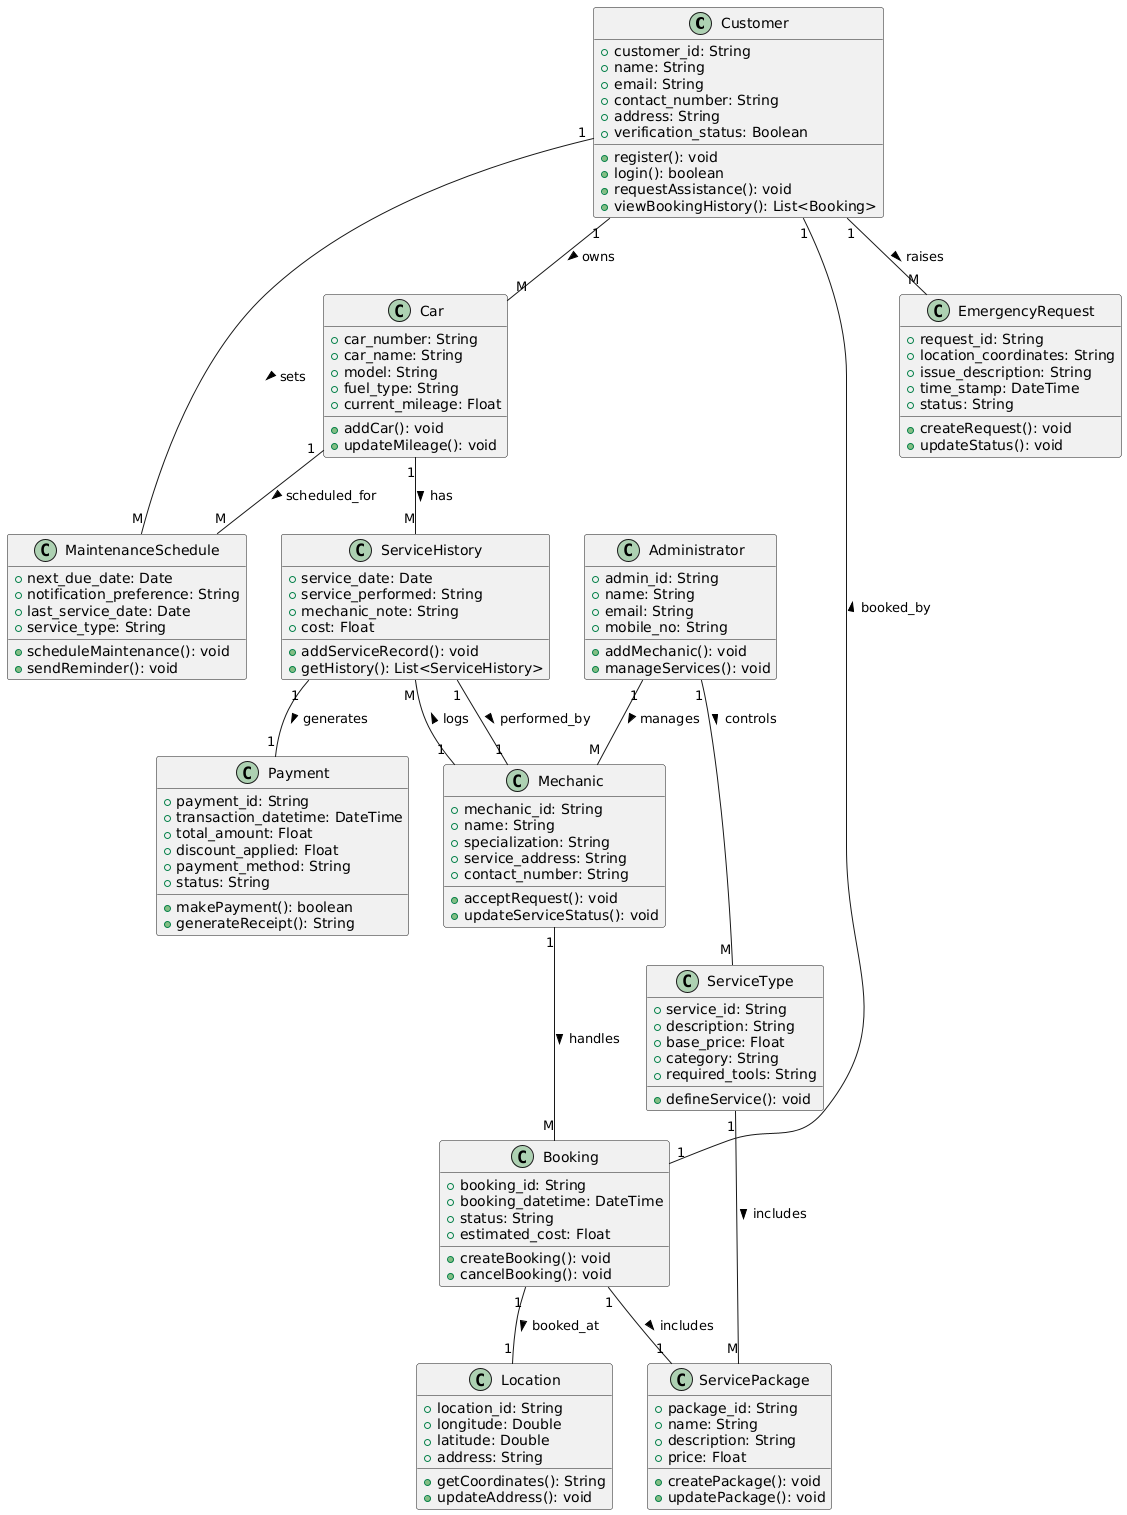

The diagram above was rendered by PlantUML. Its source (embedded in the PNG):
@startuml
class Customer {
  +customer_id: String
  +name: String
  +email: String
  +contact_number: String
  +address: String
  +verification_status: Boolean

  +register(): void
  +login(): boolean
  +requestAssistance(): void
  +viewBookingHistory(): List<Booking>
}

class Car {
  +car_number: String
  +car_name: String
  +model: String
  +fuel_type: String
  +current_mileage: Float

  +addCar(): void
  +updateMileage(): void
}

class EmergencyRequest {
  +request_id: String
  +location_coordinates: String
  +issue_description: String
  +time_stamp: DateTime
  +status: String

  +createRequest(): void
  +updateStatus(): void
}

class MaintenanceSchedule {
  +next_due_date: Date
  +notification_preference: String
  +last_service_date: Date
  +service_type: String

  +scheduleMaintenance(): void
  +sendReminder(): void
}

class ServiceHistory {
  +service_date: Date
  +service_performed: String
  +mechanic_note: String
  +cost: Float

  +addServiceRecord(): void
  +getHistory(): List<ServiceHistory>
}

class Payment {
  +payment_id: String
  +transaction_datetime: DateTime
  +total_amount: Float
  +discount_applied: Float
  +payment_method: String
  +status: String

  +makePayment(): boolean
  +generateReceipt(): String
}

class Administrator {
  +admin_id: String
  +name: String
  +email: String
  +mobile_no: String

  +addMechanic(): void
  +manageServices(): void
}

class Mechanic {
  +mechanic_id: String
  +name: String
  +specialization: String
  +service_address: String
  +contact_number: String

  +acceptRequest(): void
  +updateServiceStatus(): void
}

class ServiceType {
  +service_id: String
  +description: String
  +base_price: Float
  +category: String
  +required_tools: String

  +defineService(): void
}

class ServicePackage {
  +package_id: String
  +name: String
  +description: String
  +price: Float

  +createPackage(): void
  +updatePackage(): void
}

class Booking {
  +booking_id: String
  +booking_datetime: DateTime
  +status: String
  +estimated_cost: Float

  +createBooking(): void
  +cancelBooking(): void
}

class Location {
  +location_id: String
  +longitude: Double
  +latitude: Double
  +address: String

  +getCoordinates(): String
  +updateAddress(): void
}

' Relationships
Customer "1" -- "M" Car : owns >
Customer "1" -- "M" EmergencyRequest : raises >
Customer "1" -- "M" MaintenanceSchedule : sets >
Car "1" -- "M" MaintenanceSchedule : scheduled_for >
Car "1" -- "M" ServiceHistory : has >
ServiceHistory "1" -- "1" Payment : generates >
ServiceHistory "1" -- "1" Mechanic : performed_by >
Administrator "1" -- "M" Mechanic : manages >
Administrator "1" -- "M" ServiceType : controls >
Mechanic "1" -- "M" Booking : handles >
Mechanic "1" -- "M" ServiceHistory : logs >
ServiceType "1" -- "M" ServicePackage : includes >
Booking "1" -- "1" Location : booked_at >
Booking "1" -- "1" Customer : booked_by >
Booking "1" -- "1" ServicePackage : includes >
@enduml